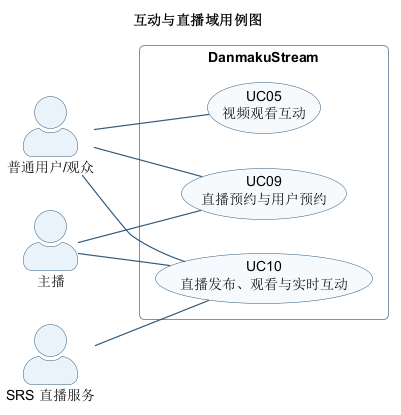

The diagram above was rendered by PlantUML. Its source (embedded in the PNG):
@startuml UC05-UC09-UC10-overview
!include ../_theme.puml
title 互动与直播域用例图
left to right direction

actor "普通用户/观众" as Viewer
actor "主播" as Anchor
actor "SRS 直播服务" as SRS

rectangle "DanmakuStream" {
  usecase "UC05\n视频观看互动" as UC05
  usecase "UC09\n直播预约与用户预约" as UC09
  usecase "UC10\n直播发布、观看与实时互动" as UC10
}

Viewer -- UC05
Viewer -- UC09
Anchor -- UC09
Viewer -- UC10
Anchor -- UC10
SRS -- UC10
@enduml